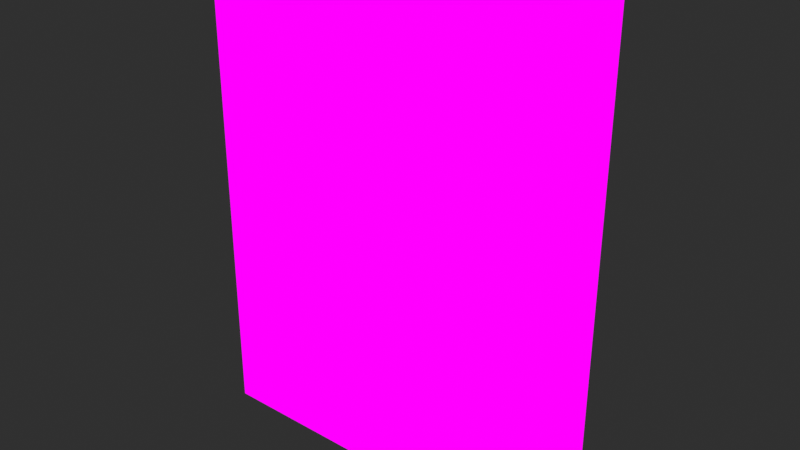# Source: Prateleira_test.blend  (saved by Blender 4.2.66; exported with 4.5.12 LTS)
import bpy
from mathutils import Matrix  # noqa: F401  (used for matrix-valued properties, if any)

bpy.ops.wm.read_factory_settings(use_empty=True)
scene = bpy.context.scene
scene.name = 'Scene'

# ---- collections
col_collection = bpy.data.collections.new('Collection'); scene.collection.children.link(col_collection)

# ---- images (referenced by path relative to the original .blend; pixels are not part of the script)
import os
ASSET_DIR = os.environ.get("B2B_ASSET_DIR", "")  # directory of the original .blend (textures are referenced by path, not embedded)
HERE = os.path.dirname(os.path.abspath(__file__))  # packed textures are extracted next to this script under _unpacked/

def load_image(name, relpath, width, height, colorspace="sRGB"):
    """Load a texture the original file referenced (path relative to the .blend, or extracted next to this script)."""
    p = next((c for c in (os.path.join(HERE, relpath), os.path.join(ASSET_DIR, relpath)) if relpath and os.path.exists(c)), "")
    if p:
        img = bpy.data.images.load(p, check_existing=True)
        img.name = name
    else:  # same state as the original file: an image datablock whose file is absent (Cycles renders it pink)
        img = bpy.data.images.new(name, width, height)
        img.source = "FILE"
        img.filepath = "//" + (relpath or name)
    img.colorspace_settings.name = colorspace
    return img
img_sprite_0004_png = load_image('Sprite-0004.png', 'Sprite-0004.png', 1024, 1024, 'sRGB')

# ---- materials (node trees are filled in below, after node groups)
mat_material_002 = bpy.data.materials.new('Material.002')

# ---- material node trees
mat_material_002.use_nodes = True; mat_material_002.node_tree.nodes.clear()
_N = mat_material_002.node_tree.nodes; _L = mat_material_002.node_tree.links
n0 = _N.new('ShaderNodeOutputMaterial'); n0.name = 'Material Output'; n0.location = (311, 489)
n1 = _N.new('ShaderNodeTexImage'); n1.name = 'Image Texture'; n1.location = (-604, 503)
n1.image = img_sprite_0004_png
n1.interpolation = 'Closest'
_L.new(n1.outputs[0], n0.inputs[0])
n0.is_active_output = True

# ---- world
world_world = bpy.data.worlds.new('World'); scene.world = world_world
world_world.use_nodes = True; world_world.node_tree.nodes.clear()
_N = world_world.node_tree.nodes; _L = world_world.node_tree.links
n0 = _N.new('ShaderNodeOutputWorld'); n0.name = 'World Output'; n0.location = (300, 300)
n1 = _N.new('ShaderNodeBackground'); n1.name = 'Background'; n1.location = (10, 300)
n1.inputs[0].default_value = (0.03, 0.03, 0.03, 1.0)
_L.new(n1.outputs[0], n0.inputs[0])
n0.is_active_output = True
world_world.color = (0.05088, 0.05088, 0.05088)
world_world.sun_shadow_jitter_overblur = 0.0

# ---- meshes
me_cube_005 = bpy.data.meshes.new('Cube.005')
me_cube_005.from_pydata([(-1.0, -1.0, -1.0), (-1.0, -1.0, 1.0), (-1.0, 1.0, -1.0), (-1.0, 1.0, 1.0), (1.0, -1.0, -1.0), (1.0, -1.0, 1.0), (1.0, 1.0, -1.0), (1.0, 1.0, 1.0)], [], [(0, 1, 3, 2), (2, 3, 7, 6), (6, 7, 5, 4), (4, 5, 1, 0), (2, 6, 4, 0), (7, 3, 1, 5)])
_uv = me_cube_005.uv_layers.new(name='UVMap')
_uv.uv.foreach_set('vector', [0.375, 0.0, 0.625, 0.0, 0.625, 0.25, 0.375, 0.25, 0.9535, 0.005942, 0.9535, 0.9965, 0.05384, 0.9965, 0.05384, 0.005942, 0.1136, 0.003144, 0.1136, 0.9992, 0.04406, 0.9992, 0.04406, 0.003145, 0.375, 0.75, 0.625, 0.75, 0.625, 1.0, 0.375, 1.0, 0.125, 0.5, 0.375, 0.5, 0.375, 0.75, 0.125, 0.75, 0.07195, 0.9448, 0.9373, 0.9448, 0.9373, 0.9953, 0.07195, 0.9953])
me_cube_005.materials.append(mat_material_002)
me_cube_005.update()

# ---- objects
ob_cube_004 = bpy.data.objects.new('Cube.004', me_cube_005)

# ---- transforms, parenting, visibility, modifiers, constraints
ob_cube_004.location = (0.0, 0.0, 0.0)
ob_cube_004.scale = (1.0, 0.2254, 1.352)

# ---- collection membership
col_collection.objects.link(ob_cube_004)

# ---- scene / render settings (as saved in the file)
scene.frame_start = 1; scene.frame_end = 250; scene.frame_set(1)
scene.render.engine = 'BLENDER_EEVEE_NEXT'
scene.render.resolution_x = 480
scene.render.resolution_y = 270
scene.render.filter_size = 0.01
scene.render.film_transparent = True
scene.view_settings.view_transform = 'Standard'
bpy.context.view_layer.update()

# ---- added for rendering (the .blend has no active camera and no usable light): camera, sun
cam_auto = bpy.data.cameras.new('AutoCamera')
cam_auto.lens = 50.0
cam_auto.sensor_width = 36.0
cam_auto.clip_end = 1000.0
ob_auto_camera = bpy.data.objects.new('AutoCamera', cam_auto)
scene.collection.objects.link(ob_auto_camera)
ob_auto_camera.location = (3.14025, -3.7683, 2.5122)
ob_auto_camera.rotation_euler = (1.09748, -7.21219e-08, 0.694738)
scene.camera = ob_auto_camera
light_auto_sun = bpy.data.lights.new('AutoSun', 'SUN')
light_auto_sun.energy = 3.0
light_auto_sun.angle = 0.0523599
ob_auto_sun = bpy.data.objects.new('AutoSun', light_auto_sun)
scene.collection.objects.link(ob_auto_sun)
ob_auto_sun.rotation_euler = (0.872665, 0.174533, 0.523599)
bpy.context.view_layer.update()
